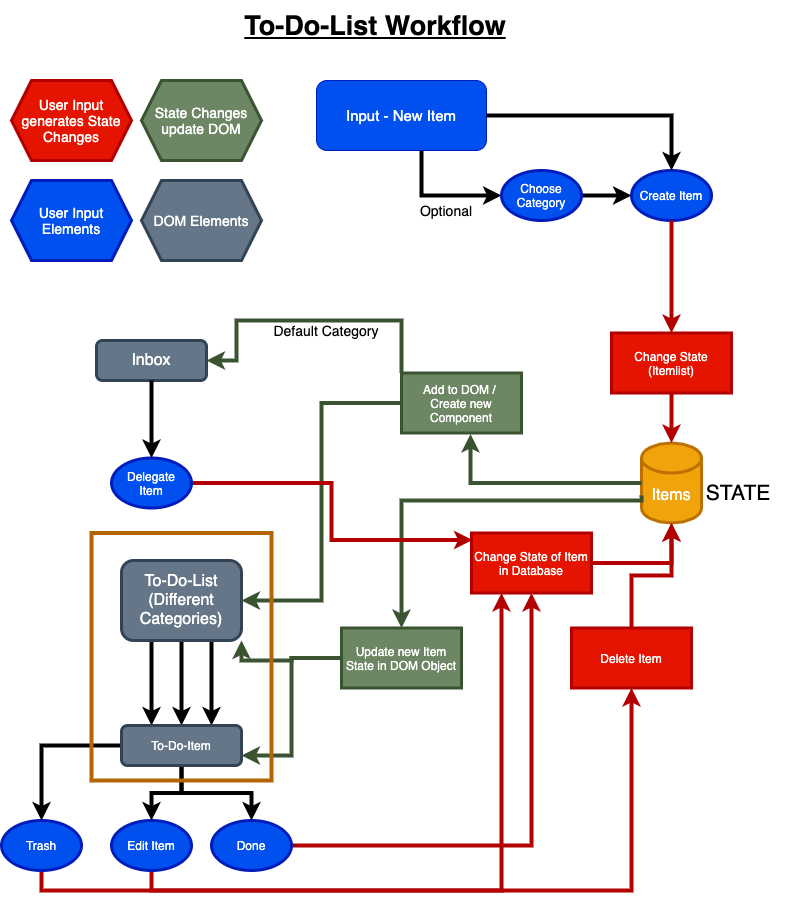

The diagram above was exported from draw.io. Its source (the exported page's mxGraphModel, read from the mxfile embedded in the PNG):
<mxGraphModel dx="642" dy="627" grid="1" gridSize="10" guides="1" tooltips="1" connect="1" arrows="1" fold="1" page="1" pageScale="1" pageWidth="827" pageHeight="1169" math="0" shadow="0">
  <root>
    <mxCell id="0" />
    <mxCell id="1" parent="0" />
    <mxCell id="2" value="&lt;font style=&quot;font-size: 27px&quot;&gt;&lt;u&gt;&lt;b&gt;To-Do-List Workflow&lt;/b&gt;&lt;/u&gt;&lt;/font&gt;" style="text;html=1;strokeColor=none;fillColor=none;align=center;verticalAlign=middle;whiteSpace=wrap;rounded=0;" parent="1" vertex="1">
      <mxGeometry x="274" width="280" height="50" as="geometry" />
    </mxCell>
    <mxCell id="87" style="edgeStyle=orthogonalEdgeStyle;rounded=0;orthogonalLoop=1;jettySize=auto;html=1;entryX=0;entryY=0.5;entryDx=0;entryDy=0;strokeWidth=4;" parent="1" source="3" target="86" edge="1">
      <mxGeometry relative="1" as="geometry">
        <Array as="points">
          <mxPoint x="460" y="195" />
        </Array>
      </mxGeometry>
    </mxCell>
    <mxCell id="3" value="&lt;font style=&quot;font-size: 15px&quot;&gt;Input - New Item&lt;/font&gt;" style="rounded=1;whiteSpace=wrap;html=1;fillColor=#0050ef;strokeColor=#001DBC;fontColor=#ffffff;" parent="1" vertex="1">
      <mxGeometry x="355" y="80" width="170" height="70" as="geometry" />
    </mxCell>
    <mxCell id="4" value="&lt;font style=&quot;font-size: 16px&quot;&gt;Items&lt;/font&gt;" style="shape=cylinder3;whiteSpace=wrap;html=1;boundedLbl=1;backgroundOutline=1;size=15;fillColor=#f0a30a;strokeColor=#BD7000;fontColor=#ffffff;strokeWidth=3;" parent="1" vertex="1">
      <mxGeometry x="680" y="442.5" width="60" height="80" as="geometry" />
    </mxCell>
    <mxCell id="10" value="Create Item" style="ellipse;whiteSpace=wrap;html=1;strokeWidth=3;fillColor=#0050ef;strokeColor=#001DBC;fontColor=#ffffff;" parent="1" vertex="1">
      <mxGeometry x="670" y="170" width="80" height="50" as="geometry" />
    </mxCell>
    <mxCell id="11" style="edgeStyle=orthogonalEdgeStyle;rounded=0;orthogonalLoop=1;jettySize=auto;html=1;entryX=0.5;entryY=0;entryDx=0;entryDy=0;entryPerimeter=0;strokeWidth=4;" parent="1" source="3" target="10" edge="1">
      <mxGeometry relative="1" as="geometry">
        <mxPoint x="474" y="190" as="sourcePoint" />
        <mxPoint x="474" y="410" as="targetPoint" />
      </mxGeometry>
    </mxCell>
    <mxCell id="73" style="edgeStyle=orthogonalEdgeStyle;rounded=0;orthogonalLoop=1;jettySize=auto;html=1;strokeWidth=4;" parent="1" source="12" target="43" edge="1">
      <mxGeometry relative="1" as="geometry" />
    </mxCell>
    <mxCell id="97" style="edgeStyle=orthogonalEdgeStyle;rounded=0;orthogonalLoop=1;jettySize=auto;html=1;exitX=0.25;exitY=1;exitDx=0;exitDy=0;entryX=0.25;entryY=0;entryDx=0;entryDy=0;strokeWidth=4;" parent="1" source="12" target="43" edge="1">
      <mxGeometry relative="1" as="geometry" />
    </mxCell>
    <mxCell id="98" style="edgeStyle=orthogonalEdgeStyle;rounded=0;orthogonalLoop=1;jettySize=auto;html=1;exitX=0.75;exitY=1;exitDx=0;exitDy=0;entryX=0.75;entryY=0;entryDx=0;entryDy=0;strokeWidth=4;" parent="1" source="12" target="43" edge="1">
      <mxGeometry relative="1" as="geometry" />
    </mxCell>
    <mxCell id="12" value="&lt;font style=&quot;font-size: 16px&quot;&gt;To-Do-List&lt;br&gt;(Different Categories)&lt;br&gt;&lt;/font&gt;" style="rounded=1;whiteSpace=wrap;html=1;strokeWidth=3;fillColor=#647687;strokeColor=#314354;fontColor=#ffffff;" parent="1" vertex="1">
      <mxGeometry x="160" y="560" width="120" height="80" as="geometry" />
    </mxCell>
    <mxCell id="71" style="edgeStyle=orthogonalEdgeStyle;rounded=0;orthogonalLoop=1;jettySize=auto;html=1;exitX=0.5;exitY=1;exitDx=0;exitDy=0;entryX=0.25;entryY=1;entryDx=0;entryDy=0;fillColor=#e51400;strokeColor=#B20000;strokeWidth=4;" parent="1" source="14" target="42" edge="1">
      <mxGeometry relative="1" as="geometry" />
    </mxCell>
    <mxCell id="14" value="Edit Item" style="ellipse;whiteSpace=wrap;html=1;strokeWidth=3;fillColor=#0050ef;strokeColor=#001DBC;fontColor=#ffffff;" parent="1" vertex="1">
      <mxGeometry x="150" y="820" width="80" height="50" as="geometry" />
    </mxCell>
    <mxCell id="65" style="edgeStyle=orthogonalEdgeStyle;rounded=0;orthogonalLoop=1;jettySize=auto;html=1;exitX=0.5;exitY=1;exitDx=0;exitDy=0;entryX=0.5;entryY=1;entryDx=0;entryDy=0;fillColor=#e51400;strokeColor=#B20000;strokeWidth=4;" parent="1" source="15" target="63" edge="1">
      <mxGeometry relative="1" as="geometry" />
    </mxCell>
    <mxCell id="15" value="Trash" style="ellipse;whiteSpace=wrap;html=1;strokeWidth=3;fillColor=#0050ef;strokeColor=#001DBC;fontColor=#ffffff;" parent="1" vertex="1">
      <mxGeometry x="40" y="820" width="80" height="50" as="geometry" />
    </mxCell>
    <mxCell id="61" style="edgeStyle=orthogonalEdgeStyle;rounded=0;orthogonalLoop=1;jettySize=auto;html=1;fillColor=#e51400;strokeColor=#B20000;strokeWidth=4;" parent="1" source="16" target="42" edge="1">
      <mxGeometry relative="1" as="geometry" />
    </mxCell>
    <mxCell id="16" value="Done" style="ellipse;whiteSpace=wrap;html=1;strokeWidth=3;fillColor=#0050ef;strokeColor=#001DBC;fontColor=#ffffff;" parent="1" vertex="1">
      <mxGeometry x="250" y="820" width="80" height="50" as="geometry" />
    </mxCell>
    <mxCell id="31" style="edgeStyle=orthogonalEdgeStyle;rounded=0;orthogonalLoop=1;jettySize=auto;html=1;entryX=0.5;entryY=0;entryDx=0;entryDy=0;entryPerimeter=0;fillColor=#e51400;strokeColor=#B20000;strokeWidth=4;" parent="1" source="40" target="4" edge="1">
      <mxGeometry relative="1" as="geometry">
        <mxPoint x="710" y="262.5" as="sourcePoint" />
        <mxPoint x="710" y="322.5" as="targetPoint" />
      </mxGeometry>
    </mxCell>
    <mxCell id="32" value="&lt;font style=&quot;font-size: 21px&quot;&gt;STATE&lt;/font&gt;" style="text;html=1;strokeColor=none;fillColor=none;align=center;verticalAlign=middle;whiteSpace=wrap;rounded=0;" parent="1" vertex="1">
      <mxGeometry x="727" y="462.5" width="100" height="60" as="geometry" />
    </mxCell>
    <mxCell id="33" style="edgeStyle=orthogonalEdgeStyle;rounded=0;orthogonalLoop=1;jettySize=auto;html=1;entryX=0.575;entryY=1.017;entryDx=0;entryDy=0;entryPerimeter=0;fillColor=#6d8764;strokeColor=#3A5431;strokeWidth=4;" parent="1" source="4" target="38" edge="1">
      <mxGeometry relative="1" as="geometry">
        <mxPoint x="680" y="482.5" as="sourcePoint" />
        <mxPoint x="490" y="402.5" as="targetPoint" />
      </mxGeometry>
    </mxCell>
    <mxCell id="39" style="edgeStyle=orthogonalEdgeStyle;rounded=0;orthogonalLoop=1;jettySize=auto;html=1;entryX=1;entryY=0.5;entryDx=0;entryDy=0;fillColor=#6d8764;strokeColor=#3A5431;strokeWidth=4;" parent="1" source="38" target="12" edge="1">
      <mxGeometry relative="1" as="geometry" />
    </mxCell>
    <mxCell id="72" style="edgeStyle=orthogonalEdgeStyle;rounded=0;orthogonalLoop=1;jettySize=auto;html=1;entryX=1;entryY=0.5;entryDx=0;entryDy=0;fillColor=#6d8764;strokeColor=#3A5431;strokeWidth=4;" parent="1" source="38" target="49" edge="1">
      <mxGeometry relative="1" as="geometry">
        <Array as="points">
          <mxPoint x="440" y="320" />
          <mxPoint x="275" y="320" />
        </Array>
      </mxGeometry>
    </mxCell>
    <mxCell id="38" value="Add to DOM /&amp;nbsp;&lt;br&gt;Create new Component" style="rounded=0;whiteSpace=wrap;html=1;strokeWidth=3;fillColor=#6d8764;strokeColor=#3A5431;fontColor=#ffffff;" parent="1" vertex="1">
      <mxGeometry x="440" y="372.5" width="120" height="60" as="geometry" />
    </mxCell>
    <mxCell id="40" value="Change State (Itemlist)" style="rounded=0;whiteSpace=wrap;html=1;strokeWidth=3;fillColor=#e51400;strokeColor=#B20000;fontColor=#ffffff;" parent="1" vertex="1">
      <mxGeometry x="650" y="332.5" width="120" height="60" as="geometry" />
    </mxCell>
    <mxCell id="41" style="edgeStyle=orthogonalEdgeStyle;rounded=0;orthogonalLoop=1;jettySize=auto;html=1;entryX=0.5;entryY=0;entryDx=0;entryDy=0;entryPerimeter=0;fillColor=#e51400;strokeColor=#B20000;strokeWidth=4;" parent="1" source="10" target="40" edge="1">
      <mxGeometry relative="1" as="geometry">
        <mxPoint x="650" y="190" as="sourcePoint" />
        <mxPoint x="650" y="370" as="targetPoint" />
      </mxGeometry>
    </mxCell>
    <mxCell id="46" style="edgeStyle=orthogonalEdgeStyle;rounded=0;orthogonalLoop=1;jettySize=auto;html=1;strokeWidth=4;" parent="1" source="43" target="14" edge="1">
      <mxGeometry relative="1" as="geometry" />
    </mxCell>
    <mxCell id="47" style="edgeStyle=orthogonalEdgeStyle;rounded=0;orthogonalLoop=1;jettySize=auto;html=1;strokeWidth=4;" parent="1" source="43" target="15" edge="1">
      <mxGeometry relative="1" as="geometry" />
    </mxCell>
    <mxCell id="48" style="edgeStyle=orthogonalEdgeStyle;rounded=0;orthogonalLoop=1;jettySize=auto;html=1;strokeWidth=4;" parent="1" source="43" target="16" edge="1">
      <mxGeometry relative="1" as="geometry" />
    </mxCell>
    <mxCell id="43" value="To-Do-Item" style="rounded=1;whiteSpace=wrap;html=1;strokeWidth=3;fillColor=#647687;strokeColor=#314354;fontColor=#ffffff;" parent="1" vertex="1">
      <mxGeometry x="160" y="725" width="120" height="40" as="geometry" />
    </mxCell>
    <mxCell id="49" value="&lt;font style=&quot;font-size: 16px&quot;&gt;Inbox&lt;/font&gt;" style="rounded=1;whiteSpace=wrap;html=1;strokeWidth=3;fillColor=#647687;strokeColor=#314354;fontColor=#ffffff;" parent="1" vertex="1">
      <mxGeometry x="135" y="340" width="110" height="40" as="geometry" />
    </mxCell>
    <mxCell id="62" style="edgeStyle=orthogonalEdgeStyle;rounded=0;orthogonalLoop=1;jettySize=auto;html=1;fillColor=#e51400;strokeColor=#B20000;strokeWidth=4;" parent="1" source="42" target="4" edge="1">
      <mxGeometry relative="1" as="geometry" />
    </mxCell>
    <mxCell id="84" style="edgeStyle=orthogonalEdgeStyle;rounded=0;orthogonalLoop=1;jettySize=auto;html=1;entryX=0.5;entryY=0;entryDx=0;entryDy=0;fillColor=#6d8764;strokeColor=#3A5431;strokeWidth=4;exitX=0;exitY=0;exitDx=0;exitDy=52.5;exitPerimeter=0;" parent="1" source="4" target="82" edge="1">
      <mxGeometry relative="1" as="geometry">
        <Array as="points">
          <mxPoint x="680" y="500" />
          <mxPoint x="440" y="500" />
        </Array>
      </mxGeometry>
    </mxCell>
    <mxCell id="42" value="Change State of Item&lt;br&gt;in Database" style="rounded=0;whiteSpace=wrap;html=1;strokeWidth=3;fillColor=#e51400;strokeColor=#B20000;fontColor=#ffffff;" parent="1" vertex="1">
      <mxGeometry x="510" y="532.5" width="120" height="60" as="geometry" />
    </mxCell>
    <mxCell id="66" style="edgeStyle=orthogonalEdgeStyle;rounded=0;orthogonalLoop=1;jettySize=auto;html=1;exitX=0.5;exitY=0;exitDx=0;exitDy=0;entryX=0.5;entryY=1;entryDx=0;entryDy=0;entryPerimeter=0;fillColor=#e51400;strokeColor=#B20000;strokeWidth=4;" parent="1" source="63" target="4" edge="1">
      <mxGeometry relative="1" as="geometry" />
    </mxCell>
    <mxCell id="63" value="Delete Item" style="rounded=0;whiteSpace=wrap;html=1;strokeWidth=3;fillColor=#e51400;strokeColor=#B20000;fontColor=#ffffff;" parent="1" vertex="1">
      <mxGeometry x="610" y="627.5" width="120" height="60" as="geometry" />
    </mxCell>
    <mxCell id="81" style="edgeStyle=orthogonalEdgeStyle;rounded=0;orthogonalLoop=1;jettySize=auto;html=1;exitX=1;exitY=0.5;exitDx=0;exitDy=0;entryX=0.008;entryY=0.117;entryDx=0;entryDy=0;entryPerimeter=0;fillColor=#e51400;strokeColor=#B20000;strokeWidth=4;" parent="1" source="78" target="42" edge="1">
      <mxGeometry relative="1" as="geometry" />
    </mxCell>
    <mxCell id="78" value="Delegate&lt;br&gt;Item" style="ellipse;whiteSpace=wrap;html=1;strokeWidth=3;fillColor=#0050ef;strokeColor=#001DBC;fontColor=#ffffff;" parent="1" vertex="1">
      <mxGeometry x="150" y="457.5" width="80" height="50" as="geometry" />
    </mxCell>
    <mxCell id="79" style="edgeStyle=orthogonalEdgeStyle;rounded=0;orthogonalLoop=1;jettySize=auto;html=1;exitX=0.5;exitY=1;exitDx=0;exitDy=0;strokeWidth=4;" parent="1" source="49" target="78" edge="1">
      <mxGeometry relative="1" as="geometry">
        <mxPoint x="220" y="380" as="sourcePoint" />
        <mxPoint x="220" y="560" as="targetPoint" />
      </mxGeometry>
    </mxCell>
    <mxCell id="100" style="edgeStyle=orthogonalEdgeStyle;rounded=0;orthogonalLoop=1;jettySize=auto;html=1;exitX=0;exitY=0.5;exitDx=0;exitDy=0;entryX=1;entryY=0.75;entryDx=0;entryDy=0;strokeWidth=4;fillColor=#6d8764;strokeColor=#3A5431;" parent="1" source="82" target="43" edge="1">
      <mxGeometry relative="1" as="geometry" />
    </mxCell>
    <mxCell id="101" style="edgeStyle=orthogonalEdgeStyle;rounded=0;orthogonalLoop=1;jettySize=auto;html=1;exitX=0;exitY=0.5;exitDx=0;exitDy=0;entryX=1;entryY=1;entryDx=0;entryDy=0;strokeWidth=4;fillColor=#6d8764;strokeColor=#3A5431;" parent="1" source="82" target="12" edge="1">
      <mxGeometry relative="1" as="geometry" />
    </mxCell>
    <mxCell id="82" value="Update new Item State in DOM Object" style="rounded=0;whiteSpace=wrap;html=1;strokeWidth=3;fillColor=#6d8764;strokeColor=#3A5431;fontColor=#ffffff;" parent="1" vertex="1">
      <mxGeometry x="380" y="627.5" width="120" height="60" as="geometry" />
    </mxCell>
    <mxCell id="88" style="edgeStyle=orthogonalEdgeStyle;rounded=0;orthogonalLoop=1;jettySize=auto;html=1;exitX=1;exitY=0.5;exitDx=0;exitDy=0;strokeWidth=4;" parent="1" source="86" target="10" edge="1">
      <mxGeometry relative="1" as="geometry" />
    </mxCell>
    <mxCell id="86" value="Choose Category" style="ellipse;whiteSpace=wrap;html=1;strokeWidth=3;fillColor=#0050ef;strokeColor=#001DBC;fontColor=#ffffff;" parent="1" vertex="1">
      <mxGeometry x="540" y="170" width="80" height="50" as="geometry" />
    </mxCell>
    <mxCell id="91" value="&lt;font style=&quot;font-size: 14px&quot;&gt;Default Category&lt;/font&gt;" style="text;html=1;strokeColor=none;fillColor=none;align=center;verticalAlign=middle;whiteSpace=wrap;rounded=0;" parent="1" vertex="1">
      <mxGeometry x="310" y="320" width="110" height="20" as="geometry" />
    </mxCell>
    <mxCell id="92" value="&lt;font style=&quot;font-size: 14px&quot;&gt;Optional&lt;/font&gt;" style="text;html=1;strokeColor=none;fillColor=none;align=center;verticalAlign=middle;whiteSpace=wrap;rounded=0;" parent="1" vertex="1">
      <mxGeometry x="430" y="200" width="110" height="20" as="geometry" />
    </mxCell>
    <mxCell id="93" value="&lt;font style=&quot;font-size: 14px&quot;&gt;User Input generates State Changes&lt;/font&gt;" style="shape=hexagon;perimeter=hexagonPerimeter2;whiteSpace=wrap;html=1;fixedSize=1;strokeWidth=3;fillColor=#e51400;strokeColor=#B20000;fontColor=#ffffff;" parent="1" vertex="1">
      <mxGeometry x="50" y="80" width="120" height="80" as="geometry" />
    </mxCell>
    <mxCell id="94" value="&lt;font style=&quot;font-size: 14px&quot;&gt;State Changes update DOM&lt;/font&gt;" style="shape=hexagon;perimeter=hexagonPerimeter2;whiteSpace=wrap;html=1;fixedSize=1;strokeWidth=3;fillColor=#6d8764;strokeColor=#3A5431;fontColor=#ffffff;" parent="1" vertex="1">
      <mxGeometry x="180" y="80" width="120" height="80" as="geometry" />
    </mxCell>
    <mxCell id="95" value="&lt;font style=&quot;font-size: 14px&quot;&gt;User Input Elements&lt;/font&gt;" style="shape=hexagon;perimeter=hexagonPerimeter2;whiteSpace=wrap;html=1;fixedSize=1;strokeWidth=3;fillColor=#0050ef;strokeColor=#001DBC;fontColor=#ffffff;" parent="1" vertex="1">
      <mxGeometry x="50" y="180" width="120" height="80" as="geometry" />
    </mxCell>
    <mxCell id="96" value="&lt;font style=&quot;font-size: 14px&quot;&gt;DOM Elements&lt;/font&gt;" style="shape=hexagon;perimeter=hexagonPerimeter2;whiteSpace=wrap;html=1;fixedSize=1;strokeWidth=3;fillColor=#647687;strokeColor=#314354;fontColor=#ffffff;" parent="1" vertex="1">
      <mxGeometry x="180" y="180" width="120" height="80" as="geometry" />
    </mxCell>
    <mxCell id="104" value="" style="rounded=0;whiteSpace=wrap;html=1;strokeWidth=4;strokeColor=#b46504;fillColor=none;" parent="1" vertex="1">
      <mxGeometry x="130" y="532.5" width="180" height="247.5" as="geometry" />
    </mxCell>
  </root>
</mxGraphModel>